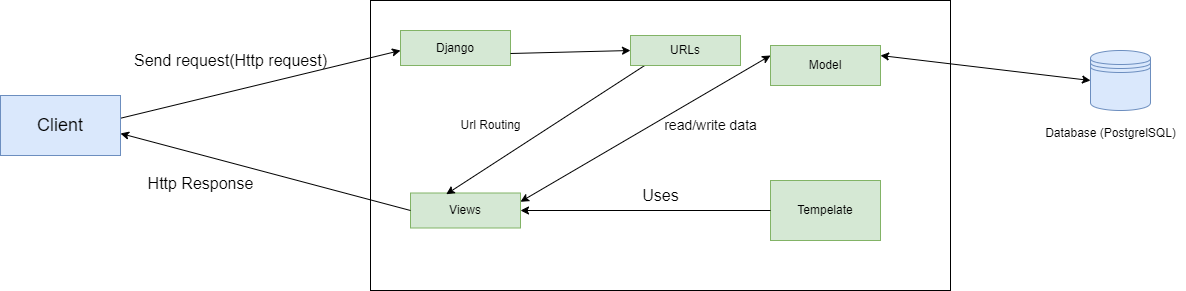

The diagram above was exported from draw.io. Its source (the exported page's mxGraphModel, read from the mxfile embedded in the PNG):
<mxGraphModel dx="794" dy="466" grid="1" gridSize="10" guides="1" tooltips="1" connect="1" arrows="1" fold="1" page="1" pageScale="1" pageWidth="1200" pageHeight="1920" math="0" shadow="0">
  <root>
    <mxCell id="0" />
    <mxCell id="1" parent="0" />
    <mxCell id="enOfGrkdiXiFlpNH3g_q-5" value="" style="verticalLabelPosition=bottom;verticalAlign=top;html=1;shape=mxgraph.basic.rect;fillColor2=none;strokeWidth=1;size=20;indent=5;" parent="1" vertex="1">
      <mxGeometry x="380" y="110" width="580" height="290" as="geometry" />
    </mxCell>
    <mxCell id="enOfGrkdiXiFlpNH3g_q-9" value="Views" style="html=1;whiteSpace=wrap;fillColor=#d5e8d4;strokeColor=#82b366;" parent="1" vertex="1">
      <mxGeometry x="420" y="302.5" width="110" height="35" as="geometry" />
    </mxCell>
    <mxCell id="enOfGrkdiXiFlpNH3g_q-10" value="Model" style="html=1;whiteSpace=wrap;fillColor=#d5e8d4;strokeColor=#82b366;" parent="1" vertex="1">
      <mxGeometry x="780" y="155" width="110" height="40" as="geometry" />
    </mxCell>
    <mxCell id="enOfGrkdiXiFlpNH3g_q-11" value="Tempelate" style="html=1;whiteSpace=wrap;fillColor=#d5e8d4;strokeColor=#82b366;" parent="1" vertex="1">
      <mxGeometry x="780" y="290" width="110" height="60" as="geometry" />
    </mxCell>
    <mxCell id="ZYog9VMTOAhH7hbKJkPa-3" value="" style="shape=datastore;whiteSpace=wrap;html=1;fillColor=#dae8fc;strokeColor=#6c8ebf;" parent="1" vertex="1">
      <mxGeometry x="1100" y="160" width="60" height="60" as="geometry" />
    </mxCell>
    <mxCell id="ZYog9VMTOAhH7hbKJkPa-4" value="Database (PostgrelSQL)" style="text;html=1;align=center;verticalAlign=middle;resizable=0;points=[];autosize=1;strokeColor=none;fillColor=none;" parent="1" vertex="1">
      <mxGeometry x="1045" y="228" width="150" height="30" as="geometry" />
    </mxCell>
    <mxCell id="ZYog9VMTOAhH7hbKJkPa-5" value="" style="endArrow=classic;html=1;rounded=0;entryX=0;entryY=0.5;entryDx=0;entryDy=0;" parent="1" edge="1">
      <mxGeometry width="50" height="50" relative="1" as="geometry">
        <mxPoint x="130" y="227.74193548387098" as="sourcePoint" />
        <mxPoint x="410" y="160" as="targetPoint" />
      </mxGeometry>
    </mxCell>
    <mxCell id="ZYog9VMTOAhH7hbKJkPa-6" value="" style="endArrow=classic;html=1;rounded=0;entryX=0.325;entryY=0.035;entryDx=0;entryDy=0;exitX=0.15;exitY=0.95;exitDx=0;exitDy=0;exitPerimeter=0;entryPerimeter=0;" parent="1" source="Y34eSgU5l0RJM-5BAjki-1" target="enOfGrkdiXiFlpNH3g_q-9" edge="1">
      <mxGeometry width="50" height="50" relative="1" as="geometry">
        <mxPoint x="450" y="340" as="sourcePoint" />
        <mxPoint x="500" y="290" as="targetPoint" />
      </mxGeometry>
    </mxCell>
    <mxCell id="ZYog9VMTOAhH7hbKJkPa-7" value="&lt;font style=&quot;font-size: 16px;&quot;&gt;Send request(Http request)&lt;/font&gt;" style="text;html=1;align=center;verticalAlign=middle;resizable=0;points=[];autosize=1;strokeColor=none;fillColor=none;" parent="1" vertex="1">
      <mxGeometry x="130" y="155" width="220" height="30" as="geometry" />
    </mxCell>
    <mxCell id="ZYog9VMTOAhH7hbKJkPa-8" value="Url Routing" style="text;html=1;align=center;verticalAlign=middle;resizable=0;points=[];autosize=1;strokeColor=none;fillColor=none;" parent="1" vertex="1">
      <mxGeometry x="460" y="220" width="80" height="30" as="geometry" />
    </mxCell>
    <mxCell id="ZYog9VMTOAhH7hbKJkPa-9" value="" style="endArrow=classic;html=1;rounded=0;exitX=1;exitY=0.25;exitDx=0;exitDy=0;entryX=0;entryY=0.25;entryDx=0;entryDy=0;startArrow=classic;startFill=1;" parent="1" source="enOfGrkdiXiFlpNH3g_q-9" target="enOfGrkdiXiFlpNH3g_q-10" edge="1">
      <mxGeometry width="50" height="50" relative="1" as="geometry">
        <mxPoint x="580" y="330" as="sourcePoint" />
        <mxPoint x="630" y="280" as="targetPoint" />
      </mxGeometry>
    </mxCell>
    <mxCell id="ZYog9VMTOAhH7hbKJkPa-10" value="" style="endArrow=none;html=1;rounded=0;entryX=0;entryY=0.5;entryDx=0;entryDy=0;exitX=1;exitY=0.5;exitDx=0;exitDy=0;endFill=0;startArrow=classic;startFill=1;" parent="1" source="enOfGrkdiXiFlpNH3g_q-9" target="enOfGrkdiXiFlpNH3g_q-11" edge="1">
      <mxGeometry width="50" height="50" relative="1" as="geometry">
        <mxPoint x="580" y="330" as="sourcePoint" />
        <mxPoint x="630" y="280" as="targetPoint" />
      </mxGeometry>
    </mxCell>
    <mxCell id="Y34eSgU5l0RJM-5BAjki-1" value="URLs" style="html=1;whiteSpace=wrap;fillColor=#d5e8d4;strokeColor=#82b366;" parent="1" vertex="1">
      <mxGeometry x="640" y="145" width="110" height="30" as="geometry" />
    </mxCell>
    <mxCell id="Y34eSgU5l0RJM-5BAjki-3" value="" style="endArrow=classic;startArrow=classic;html=1;rounded=0;entryX=0;entryY=0.5;entryDx=0;entryDy=0;exitX=1;exitY=0.25;exitDx=0;exitDy=0;" parent="1" source="enOfGrkdiXiFlpNH3g_q-10" target="ZYog9VMTOAhH7hbKJkPa-3" edge="1">
      <mxGeometry width="50" height="50" relative="1" as="geometry">
        <mxPoint x="690" y="380" as="sourcePoint" />
        <mxPoint x="740" y="330" as="targetPoint" />
      </mxGeometry>
    </mxCell>
    <mxCell id="Y34eSgU5l0RJM-5BAjki-4" value="&lt;font style=&quot;font-size: 14px;&quot;&gt;read/write data&lt;/font&gt;" style="text;html=1;align=center;verticalAlign=middle;resizable=0;points=[];autosize=1;strokeColor=none;fillColor=none;rotation=0;" parent="1" vertex="1">
      <mxGeometry x="660" y="220" width="120" height="30" as="geometry" />
    </mxCell>
    <mxCell id="Y34eSgU5l0RJM-5BAjki-5" value="&lt;font style=&quot;font-size: 16px;&quot;&gt;Uses&lt;/font&gt;" style="text;html=1;align=center;verticalAlign=middle;resizable=0;points=[];autosize=1;strokeColor=none;fillColor=none;" parent="1" vertex="1">
      <mxGeometry x="640" y="290" width="60" height="30" as="geometry" />
    </mxCell>
    <mxCell id="Y34eSgU5l0RJM-5BAjki-6" value="" style="endArrow=classic;html=1;rounded=0;exitX=0;exitY=0.5;exitDx=0;exitDy=0;" parent="1" source="enOfGrkdiXiFlpNH3g_q-9" edge="1">
      <mxGeometry width="50" height="50" relative="1" as="geometry">
        <mxPoint x="380" y="380" as="sourcePoint" />
        <mxPoint x="130" y="242.96875" as="targetPoint" />
      </mxGeometry>
    </mxCell>
    <mxCell id="Y34eSgU5l0RJM-5BAjki-7" value="&lt;font style=&quot;font-size: 16px;&quot;&gt;Http Response&lt;/font&gt;" style="text;html=1;align=center;verticalAlign=middle;resizable=0;points=[];autosize=1;strokeColor=none;fillColor=none;" parent="1" vertex="1">
      <mxGeometry x="145" y="278" width="130" height="30" as="geometry" />
    </mxCell>
    <mxCell id="Y34eSgU5l0RJM-5BAjki-8" value="&lt;font style=&quot;font-size: 18px;&quot;&gt;Client&lt;/font&gt;" style="rounded=0;whiteSpace=wrap;html=1;fillColor=#dae8fc;strokeColor=#6c8ebf;" parent="1" vertex="1">
      <mxGeometry x="10" y="205" width="120" height="60" as="geometry" />
    </mxCell>
    <mxCell id="3NTR0IOnEiws1uyZfayk-1" value="Django" style="html=1;whiteSpace=wrap;fillColor=#d5e8d4;strokeColor=#82b366;" vertex="1" parent="1">
      <mxGeometry x="410" y="140" width="110" height="35" as="geometry" />
    </mxCell>
    <mxCell id="3NTR0IOnEiws1uyZfayk-2" value="" style="endArrow=classic;html=1;rounded=0;entryX=0;entryY=0.5;entryDx=0;entryDy=0;" edge="1" parent="1" target="Y34eSgU5l0RJM-5BAjki-1">
      <mxGeometry width="50" height="50" relative="1" as="geometry">
        <mxPoint x="520" y="163" as="sourcePoint" />
        <mxPoint x="570" y="113" as="targetPoint" />
      </mxGeometry>
    </mxCell>
  </root>
</mxGraphModel>